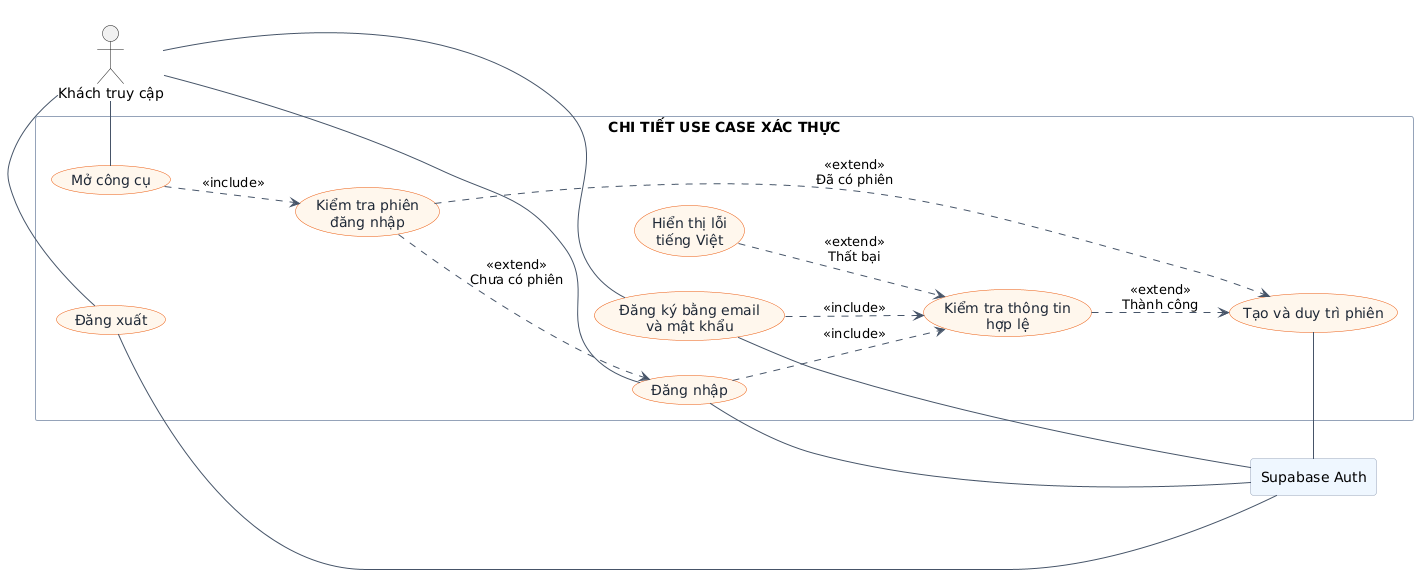

The diagram above was rendered by PlantUML. Its source (embedded in the PNG):
@startuml
left to right direction
skinparam backgroundColor white
skinparam defaultFontName Arial
skinparam shadowing false
skinparam actorStyle stickman
skinparam ArrowColor #475569
skinparam UsecaseBackgroundColor #FFF7ED
skinparam UsecaseBorderColor #EA580C
skinparam UsecaseFontColor #1F2937
skinparam RectangleBorderColor #94A3B8

actor "Khách truy cập" as Guest
rectangle "Supabase Auth" as Supabase #EFF6FF

rectangle "CHI TIẾT USE CASE XÁC THỰC" {
  usecase "Mở công cụ" as Open
  usecase "Kiểm tra phiên\nđăng nhập" as Check
  usecase "Đăng ký bằng email\nvà mật khẩu" as Register
  usecase "Đăng nhập" as Login
  usecase "Kiểm tra thông tin\nhợp lệ" as Validate
  usecase "Tạo và duy trì phiên" as Session
  usecase "Hiển thị lỗi\ntiếng Việt" as Error
  usecase "Đăng xuất" as Logout
}

Guest -right- Open
Guest -right- Register
Guest -right- Login
Guest -right- Logout
Open ..> Check : <<include>>
Register ..> Validate : <<include>>
Login ..> Validate : <<include>>
Validate ..> Session : <<extend>>\nThành công
Error ..> Validate : <<extend>>\nThất bại
Check ..> Login : <<extend>>\nChưa có phiên
Check ..> Session : <<extend>>\nĐã có phiên
Register -right- Supabase
Login -right- Supabase
Session -right- Supabase
Logout -right- Supabase
@enduml